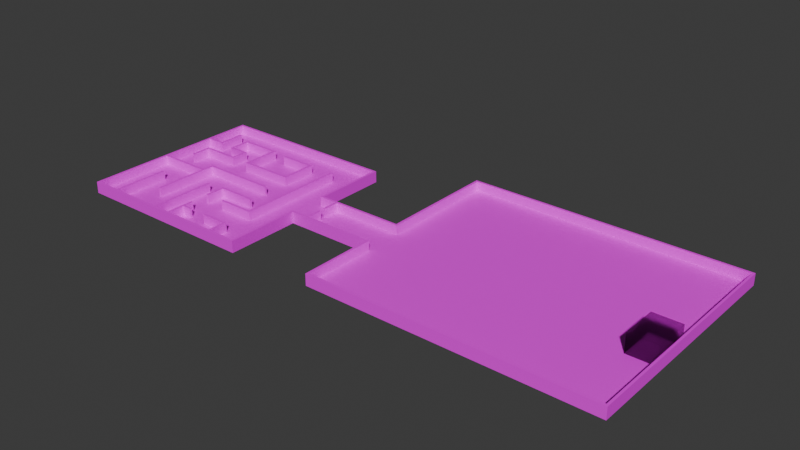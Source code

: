 # Source: mle-test.blend  (saved by Blender 4.0.36; exported with 4.5.12 LTS)
import bpy
from mathutils import Matrix  # noqa: F401  (used for matrix-valued properties, if any)

bpy.ops.wm.read_factory_settings(use_empty=True)
scene = bpy.context.scene
scene.name = 'Scene'

# ---- collections
col_collection = bpy.data.collections.new('Collection'); scene.collection.children.link(col_collection)

# ---- images (referenced by path relative to the original .blend; pixels are not part of the script)
import os
ASSET_DIR = os.environ.get("B2B_ASSET_DIR", "")  # directory of the original .blend (textures are referenced by path, not embedded)
HERE = os.path.dirname(os.path.abspath(__file__))  # packed textures are extracted next to this script under _unpacked/

def load_image(name, relpath, width, height, colorspace="sRGB"):
    """Load a texture the original file referenced (path relative to the .blend, or extracted next to this script)."""
    p = next((c for c in (os.path.join(HERE, relpath), os.path.join(ASSET_DIR, relpath)) if relpath and os.path.exists(c)), "")
    if p:
        img = bpy.data.images.load(p, check_existing=True)
        img.name = name
    else:  # same state as the original file: an image datablock whose file is absent (Cycles renders it pink)
        img = bpy.data.images.new(name, width, height)
        img.source = "FILE"
        img.filepath = "//" + (relpath or name)
    img.colorspace_settings.name = colorspace
    return img
img_texture_08_png = load_image('texture_08.png', 'texture_08.png', 1024, 1024, 'sRGB')
img_texture_13_png = load_image('texture_13.png', 'texture_13.png', 1024, 1024, 'sRGB')

# ---- materials (node trees are filled in below, after node groups)
mat_floor = bpy.data.materials.new('Floor')
mat_wall = bpy.data.materials.new('Wall')
mat_hidingspot = bpy.data.materials.new('HidingSpot')
mat_hidingspot.use_backface_culling = True
mat_hidingspot.roughness = 0.5

# ---- material node trees
mat_floor.use_nodes = True; mat_floor.node_tree.nodes.clear()
_N = mat_floor.node_tree.nodes; _L = mat_floor.node_tree.links
n0 = _N.new('ShaderNodeBsdfPrincipled'); n0.name = 'Principled BSDF'; n0.location = (10, 300)
n0.inputs[3].default_value = 1.45
n1 = _N.new('ShaderNodeOutputMaterial'); n1.name = 'Material Output'; n1.location = (300, 300)
n2 = _N.new('ShaderNodeTexImage'); n2.name = 'Image Texture'; n2.location = (-405, 279)
n2.image = img_texture_08_png
_L.new(n0.outputs[0], n1.inputs[0])
_L.new(n2.outputs[0], n0.inputs[0])
n1.is_active_output = True
mat_wall.use_nodes = True; mat_wall.node_tree.nodes.clear()
_N = mat_wall.node_tree.nodes; _L = mat_wall.node_tree.links
n0 = _N.new('ShaderNodeOutputMaterial'); n0.name = 'Material Output'; n0.location = (300, 300)
n1 = _N.new('ShaderNodeBsdfPrincipled'); n1.name = 'Principled BSDF'; n1.location = (-60, 290)
n1.inputs[3].default_value = 1.45
n2 = _N.new('ShaderNodeTexImage'); n2.name = 'Image Texture'; n2.location = (-386, 282)
n2.width = 266
n2.image = img_texture_13_png
_L.new(n1.outputs[0], n0.inputs[0])
_L.new(n2.outputs[0], n1.inputs[0])
n0.is_active_output = True
mat_hidingspot.use_nodes = True; mat_hidingspot.node_tree.nodes.clear()
_N = mat_hidingspot.node_tree.nodes; _L = mat_hidingspot.node_tree.links
n0 = _N.new('ShaderNodeOutputMaterial'); n0.name = 'Material Output'; n0.location = (300, 300)
n1 = _N.new('ShaderNodeBsdfRefraction'); n1.name = 'Refraction BSDF'; n1.location = (10, 300)
n1.distribution = 'GGX'
n1.inputs[0].default_value = (0.8, 0.8, 0.8, 1.0)
n1.inputs[1].default_value = 0.09045
n1.inputs[2].default_value = 2.0
_L.new(n1.outputs[0], n0.inputs[0])
n0.is_active_output = True

# ---- world
world_world = bpy.data.worlds.new('World'); scene.world = world_world
world_world.color = (0.05088, 0.05088, 0.05088)
world_world.use_sun_shadow = False
world_world.sun_shadow_jitter_overblur = 0.0

# ---- meshes
me_floor_plan = bpy.data.meshes.new('floor-plan')
me_floor_plan.from_pydata([(-10.0, 10.0, 0.0), (10.0, -10.0, 0.0), (10.0, 10.0, 0.0), (-10.0, -10.0, 0.0), (-10.0, 10.0, 1.0), (10.0, -10.0, 1.0), (10.0, 10.0, 1.0), (-10.0, -10.0, 1.0), (10.0, 2.0, 0.0), (10.0, 2.0, 1.0), (10.0, -2.0, 0.0), (10.0, -2.0, 1.0), (20.0, 2.0, 0.0), (20.0, 2.0, 1.0), (20.0, -2.0, 0.0), (20.0, -2.0, 1.0), (20.0, -10.0, 0.0), (20.0, -10.0, 1.0), (50.0, -10.0, 0.0), (50.0, -10.0, 1.0), (20.0, 15.0, 0.0), (20.0, 15.0, 1.0), (50.0, 15.0, 0.0), (50.0, 15.0, 1.0), (-7.0, -10.0, 0.0), (-7.0, -10.0, 1.0), (-7.0, -4.0, 0.0), (-7.0, -4.0, 1.0), (-10.0, -1.0, 0.0), (-10.0, -1.0, 1.0), (-4.0, -1.0, 0.0), (-4.0, -1.0, 1.0), (-4.0, -7.0, 0.0), (-4.0, -7.0, 1.0), (-1.0, -10.0, 0.0), (-1.0, -10.0, 1.0), (-1.0, -3.0, 0.0), (-1.0, -3.0, 1.0), (-4.0, 0.0, 0.0), (-4.0, 0.0, 1.0), (4.0, 0.0, 0.0), (4.0, 0.0, 1.0), (1.0, -10.0, 0.0), (1.0, -10.0, 1.0), (1.0, -8.0, 0.0), (1.0, -8.0, 1.0), (1.0, -5.0, 0.0), (1.0, -5.0, 1.0), (1.0, -3.0, 0.0), (1.0, -3.0, 1.0), (7.0, -5.0, 0.0), (7.0, -5.0, 1.0), (7.0, 7.0, 0.0), (7.0, 7.0, 1.0), (7.0, -10.0, 0.0), (7.0, -10.0, 1.0), (7.0, -8.0, 0.0), (7.0, -8.0, 1.0), (4.0, -8.0, 0.0), (4.0, -8.0, 1.0), (2.0, -8.0, 0.0), (2.0, -8.0, 1.0), (1.0, -7.0, 0.0), (1.0, -7.0, 1.0), (5.0, -3.0, 0.0), (5.0, -3.0, 1.0), (3.0, -5.0, 0.0), (3.0, -5.0, 1.0), (4.0, 3.0, 0.0), (4.0, 3.0, 1.0), (4.0, 7.0, 0.0), (4.0, 7.0, 1.0), (0.0, 7.0, 0.0), (0.0, 7.0, 1.0), (-2.0, 3.0, 0.0), (-2.0, 3.0, 1.0), (-2.0, 7.0, 0.0), (-2.0, 7.0, 1.0), (-6.0, 7.0, 0.0), (-6.0, 7.0, 1.0), (-4.0, 3.0, 0.0), (-4.0, 3.0, 1.0), (-4.0, 5.0, 0.0), (-4.0, 5.0, 1.0), (-6.0, 5.0, 0.0), (-6.0, 5.0, 1.0), (-8.0, 3.0, 0.0), (-8.0, 3.0, 1.0), (-10.0, 5.0, 0.0), (-10.0, 5.0, 1.0), (-8.0, 5.0, 0.0), (-8.0, 5.0, 1.0), (-8.0, 8.0, 0.0), (-8.0, 8.0, 1.0), (-8.0, 1.0, 0.0), (-8.0, 1.0, 1.0), (12.0, 2.0, 1.0), (12.0, 2.0, 0.0), (12.0, -2.0, 0.0), (12.0, -2.0, 1.0), (12.0, 0.3, 1.0), (12.0, 0.3, 0.0), (12.0, -0.3, 0.0), (12.0, -0.3, 1.0)], [], [(6, 2, 8, 9), (28, 29, 7, 3), (1, 5, 11, 10), (2, 6, 4, 0), (34, 36, 37, 35), (98, 99, 15, 14), (96, 97, 12, 13), (14, 15, 17, 16), (16, 17, 19, 18), (13, 12, 20, 21), (21, 20, 22, 23), (18, 19, 23, 22), (0, 88, 28, 3, 24, 34, 42, 54, 1, 10, 98, 14, 16, 18, 22, 20, 12, 97, 8, 2), (7, 25, 24, 3), (24, 26, 27, 25), (0, 4, 89, 88), (28, 29, 31, 30), (30, 31, 33, 32), (31, 30, 38, 39), (39, 38, 40, 41), (42, 44, 45, 43), (47, 46, 48, 49), (50, 52, 53, 51), (54, 56, 57, 55), (56, 58, 59, 57), (44, 45, 61, 60), (45, 44, 62, 63), (49, 48, 64, 65), (51, 67, 66, 50), (68, 70, 71, 69), (70, 72, 73, 71), (69, 75, 74, 68), (75, 77, 76, 74), (77, 79, 78, 76), (80, 82, 83, 81), (82, 84, 85, 83), (78, 79, 85, 84), (81, 87, 86, 80), (88, 90, 91, 89), (90, 92, 93, 91), (87, 95, 94, 86), (29, 28, 88, 89), (1, 54, 55, 5), (42, 43, 55, 54), (34, 35, 43, 42), (25, 35, 34, 24), (9, 8, 97, 96), (10, 11, 99, 98), (98, 99, 103, 102), (96, 97, 101, 100)])
me_floor_plan.polygons.foreach_set('material_index', [1, 1, 1, 1, 1, 1, 1, 1, 1, 1, 1, 1, 0, 1, 1, 1, 1, 1, 1, 1, 1, 1, 1, 1, 1, 1, 1, 1, 1, 1, 1, 1, 1, 1, 1, 1, 1, 1, 1, 1, 1, 1, 1, 1, 1, 1, 1, 1, 1, 1])
_uv = me_floor_plan.uv_layers.new(name='UVMap')
_uv.uv.foreach_set('vector', [0.0, 0.0, 1.0, 0.0, 1.0, 1.0, 0.0, 1.0, 0.0, 0.0, 1.0, 0.0, 1.0, 1.0, 0.0, 1.0, 0.0, 0.0, 1.0, 0.0, 1.0, 1.0, 0.0, 1.0, 0.0, 0.0, 1.0, 0.0, 1.0, 1.0, 0.0, 1.0, 0.0, 0.0, 1.0, 0.0, 1.0, 1.0, 0.0, 1.0, 0.0, 0.0, 1.0, 0.0, 1.0, 1.0, 0.0, 1.0, 0.0, 0.0, 1.0, 0.0, 1.0, 1.0, 0.0, 1.0, 0.0, 0.0, 1.0, 0.0, 1.0, 1.0, 0.0, 1.0, 0.0, 0.0, 1.0, 0.0, 1.0, 1.0, 0.0, 1.0, 0.0, 0.0, 1.0, 0.0, 1.0, 1.0, 0.0, 1.0, 0.0, 0.0, 1.0, 0.0, 1.0, 1.0, 0.0, 1.0, 0.0, 0.0, 1.0, 0.0, 1.0, 1.0, 0.0, 1.0, 0.0, 10.0, 0.0, 7.5, 0.0, 4.482, 0.0, 0.0, 1.494, 0.0, 4.512, 0.0, 5.508, 0.0, 8.496, 0.0, 10.0, 0.0, 10.0, 4.0, 10.99, 4.0, 15.0, 4.0, 15.0, 0.0, 30.0, 0.0, 30.0, 12.5, 15.0, 12.5, 15.0, 6.0, 10.99, 6.0, 10.0, 6.0, 10.0, 10.0, 0.0, 0.0, 1.0, 0.0, 1.0, 1.0, 0.0, 1.0, 0.0, 0.0, 1.0, 0.0, 1.0, 1.0, 0.0, 1.0, 0.0, 0.0, 1.0, 0.0, 1.0, 1.0, 0.0, 1.0, 0.0, 0.0, 1.0, 0.0, 1.0, 1.0, 0.0, 1.0, 0.0, 0.0, 1.0, 0.0, 1.0, 1.0, 0.0, 1.0, 0.0, 0.0, 1.0, 0.0, 1.0, 1.0, 0.0, 1.0, 0.0, 0.0, 1.0, 0.0, 1.0, 1.0, 0.0, 1.0, 0.0, 0.0, 1.0, 0.0, 1.0, 1.0, 0.0, 1.0, 0.0, 0.0, 1.0, 0.0, 1.0, 1.0, 0.0, 1.0, 0.0, 0.0, 1.0, 0.0, 1.0, 1.0, 0.0, 1.0, 0.0, 0.0, 1.0, 0.0, 1.0, 1.0, 0.0, 1.0, 0.0, 0.0, 1.0, 0.0, 1.0, 1.0, 0.0, 1.0, 0.0, 0.0, 1.0, 0.0, 1.0, 1.0, 0.0, 1.0, 0.0, 0.0, 1.0, 0.0, 1.0, 1.0, 0.0, 1.0, 0.0, 0.0, 1.0, 0.0, 1.0, 1.0, 0.0, 1.0, 0.0, 0.0, 1.0, 0.0, 1.0, 1.0, 0.0, 1.0, 0.0, 0.0, 1.0, 0.0, 1.0, 1.0, 0.0, 1.0, 0.0, 0.0, 1.0, 0.0, 1.0, 1.0, 0.0, 1.0, 0.0, 0.0, 1.0, 0.0, 1.0, 1.0, 0.0, 1.0, 0.0, 0.0, 1.0, 0.0, 1.0, 1.0, 0.0, 1.0, 0.0, 0.0, 1.0, 0.0, 1.0, 1.0, 0.0, 1.0, 0.0, 0.0, 1.0, 0.0, 1.0, 1.0, 0.0, 1.0, 0.0, 0.0, 1.0, 0.0, 1.0, 1.0, 0.0, 1.0, 0.0, 0.0, 1.0, 0.0, 1.0, 1.0, 0.0, 1.0, 0.0, 0.0, 1.0, 0.0, 1.0, 1.0, 0.0, 1.0, 0.0, 0.0, 1.0, 0.0, 1.0, 1.0, 0.0, 1.0, 0.0, 0.0, 1.0, 0.0, 1.0, 1.0, 0.0, 1.0, 0.0, 0.0, 1.0, 0.0, 1.0, 1.0, 0.0, 1.0, 0.0, 0.0, 1.0, 0.0, 1.0, 1.0, 0.0, 1.0, 0.0, 0.0, 1.0, 0.0, 1.0, 1.0, 0.0, 1.0, 0.0, 0.0, 1.0, 0.0, 1.0, 1.0, 0.0, 1.0, 0.0, 0.0, 1.0, 0.0, 1.0, 1.0, 0.0, 1.0, 0.0, 0.0, 1.0, 0.0, 1.0, 1.0, 0.0, 1.0, 0.0, 0.0, 1.0, 0.0, 1.0, 1.0, 0.0, 1.0, 0.0, 0.0, 1.0, 0.0, 1.0, 1.0, 0.0, 1.0, 0.0, 0.0, 1.0, 0.0, 1.0, 1.0, 0.0, 1.0, 0.0, 0.0, 1.0, 0.0, 1.0, 1.0, 0.0, 1.0])
me_floor_plan.materials.append(mat_floor)
me_floor_plan.materials.append(mat_wall)
me_floor_plan.update()
me_cube = bpy.data.meshes.new('Cube')
me_cube.from_pydata([(-2.0, -2.0, -1.0), (-2.0, -2.0, 1.0), (-2.0, 2.0, -1.0), (-2.0, 2.0, 1.0), (1.0, -2.0, -1.0), (1.0, -2.0, 1.0), (1.0, 2.0, -1.0), (1.0, 2.0, 1.0)], [], [(0, 1, 3, 2), (2, 3, 7, 6), (6, 7, 5, 4), (4, 5, 1, 0), (7, 3, 1, 5)])
_uv = me_cube.uv_layers.new(name='UVMap')
_uv.uv.foreach_set('vector', [0.375, 0.0, 0.625, 0.0, 0.625, 0.25, 0.375, 0.25, 0.375, 0.25, 0.625, 0.25, 0.625, 0.5, 0.375, 0.5, 0.375, 0.5, 0.625, 0.5, 0.625, 0.75, 0.375, 0.75, 0.375, 0.75, 0.625, 0.75, 0.625, 1.0, 0.375, 1.0, 0.625, 0.5, 0.875, 0.5, 0.875, 0.75, 0.625, 0.75])
me_cube.materials.append(mat_hidingspot)
me_cube.update()

# ---- objects
ob_player_spawn_000 = bpy.data.objects.new('player-spawn.000', None)
ob_enemy_spawn_000 = bpy.data.objects.new('enemy-spawn.000', None)
ob_floor_plan = bpy.data.objects.new('floor-plan', me_floor_plan)
ob_objective_spawn_000 = bpy.data.objects.new('objective-spawn.000', None)
ob_objective_spawn_001 = bpy.data.objects.new('objective-spawn.001', None)
ob_objective_spawn_002 = bpy.data.objects.new('objective-spawn.002', None)
ob_objective_spawn_003 = bpy.data.objects.new('objective-spawn.003', None)
ob_objective_spawn_004 = bpy.data.objects.new('objective-spawn.004', None)
ob_objective_spawn_005 = bpy.data.objects.new('objective-spawn.005', None)
ob_hiding_spot = bpy.data.objects.new('hiding-spot', me_cube)
ob_enemy_spawn_001 = bpy.data.objects.new('enemy-spawn.001', None)
ob_enemy_spawn_002 = bpy.data.objects.new('enemy-spawn.002', None)
ob_enemy_spawn_003 = bpy.data.objects.new('enemy-spawn.003', None)

# ---- transforms, parenting, visibility, modifiers, constraints
ob_player_spawn_000.parent = ob_floor_plan
ob_player_spawn_000.location = (23.0, -7.0, 0.0)
ob_enemy_spawn_000.parent = ob_floor_plan
ob_enemy_spawn_000.location = (8.0, 8.0, 0.0)
ob_floor_plan.location = (0.0, 0.0, 0.0)
_m = ob_floor_plan.modifiers.new('Solidify', 'SOLIDIFY')
_m.solidify_mode = 'NON_MANIFOLD'
_m.thickness = 0.25
_m.nonmanifold_boundary_mode = 'FLAT'
_m.nonmanifold_merge_threshold = 0.0
ob_objective_spawn_000.parent = ob_floor_plan
ob_objective_spawn_000.location = (34.0, 13.0, 0.0)
ob_objective_spawn_001.parent = ob_floor_plan
ob_objective_spawn_001.location = (38.0, 13.0, 0.0)
ob_objective_spawn_002.parent = ob_floor_plan
ob_objective_spawn_002.location = (34.0, 9.0, 0.0)
ob_objective_spawn_003.parent = ob_floor_plan
ob_objective_spawn_003.location = (38.0, 9.0, 0.0)
ob_objective_spawn_004.parent = ob_floor_plan
ob_objective_spawn_004.location = (34.0, 5.0, 0.0)
ob_objective_spawn_005.parent = ob_floor_plan
ob_objective_spawn_005.location = (38.0, 5.0, 0.0)
ob_hiding_spot.parent = ob_floor_plan
ob_hiding_spot.location = (49.0, 0.0, 1.0)
_m = ob_hiding_spot.modifiers.new('Solidify', 'SOLIDIFY')
_m.solidify_mode = 'NON_MANIFOLD'
_m.offset = 0.0
_m.use_even_offset = True
_m.nonmanifold_boundary_mode = 'FLAT'
ob_enemy_spawn_001.parent = ob_floor_plan
ob_enemy_spawn_001.location = (-6.0, 1.0, 0.0)
ob_enemy_spawn_002.parent = ob_floor_plan
ob_enemy_spawn_002.location = (-4.0, -9.0, 0.0)
ob_enemy_spawn_003.parent = ob_floor_plan
ob_enemy_spawn_003.location = (8.0, -7.0, 0.0)

# ---- collection membership
col_collection.objects.link(ob_player_spawn_000)
col_collection.objects.link(ob_enemy_spawn_000)
col_collection.objects.link(ob_floor_plan)
col_collection.objects.link(ob_objective_spawn_000)
col_collection.objects.link(ob_objective_spawn_001)
col_collection.objects.link(ob_objective_spawn_002)
col_collection.objects.link(ob_objective_spawn_003)
col_collection.objects.link(ob_objective_spawn_004)
col_collection.objects.link(ob_objective_spawn_005)
col_collection.objects.link(ob_hiding_spot)
col_collection.objects.link(ob_enemy_spawn_001)
col_collection.objects.link(ob_enemy_spawn_002)
col_collection.objects.link(ob_enemy_spawn_003)

# ---- scene / render settings (as saved in the file)
scene.frame_start = 1; scene.frame_end = 250; scene.frame_set(0)
scene.render.engine = 'CYCLES'
scene.render.image_settings.color_depth = '16'
scene.render.image_settings.compression = 0
scene.cycles.sampling_pattern = 'TABULATED_SOBOL'
bpy.context.view_layer.update()

# ---- added for rendering (the .blend has no active camera and no usable light): camera, sun
cam_auto = bpy.data.cameras.new('AutoCamera')
cam_auto.lens = 50.0
cam_auto.sensor_width = 36.0
cam_auto.clip_end = 1066.7
ob_auto_camera = bpy.data.objects.new('AutoCamera', cam_auto)
scene.collection.objects.link(ob_auto_camera)
ob_auto_camera.location = (80.7809, -70.4371, 49.5022)
ob_auto_camera.rotation_euler = (1.09748, -7.21219e-08, 0.694738)
scene.camera = ob_auto_camera
light_auto_sun = bpy.data.lights.new('AutoSun', 'SUN')
light_auto_sun.energy = 3.0
light_auto_sun.angle = 0.0523599
ob_auto_sun = bpy.data.objects.new('AutoSun', light_auto_sun)
scene.collection.objects.link(ob_auto_sun)
ob_auto_sun.rotation_euler = (0.872665, 0.174533, 0.523599)
bpy.context.view_layer.update()

